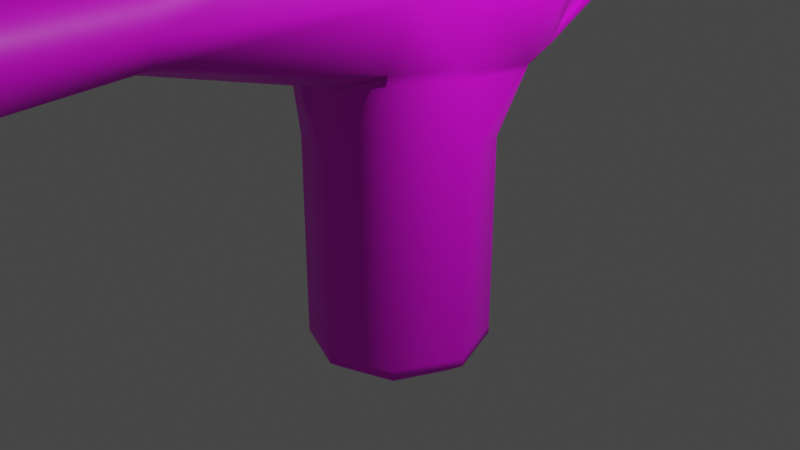 # Source: gun1.blend  (saved by Blender 2.81.16; exported with 4.5.12 LTS)
import bpy
from mathutils import Matrix  # noqa: F401  (used for matrix-valued properties, if any)

bpy.ops.wm.read_factory_settings(use_empty=True)
scene = bpy.context.scene
scene.name = 'Scene'

# ---- collections
col_collection = bpy.data.collections.new('Collection'); scene.collection.children.link(col_collection)

# ---- images (referenced by path relative to the original .blend; pixels are not part of the script)
import os
ASSET_DIR = os.environ.get("B2B_ASSET_DIR", "")  # directory of the original .blend (textures are referenced by path, not embedded)
HERE = os.path.dirname(os.path.abspath(__file__))  # packed textures are extracted next to this script under _unpacked/

def load_image(name, relpath, width, height, colorspace="sRGB"):
    """Load a texture the original file referenced (path relative to the .blend, or extracted next to this script)."""
    p = next((c for c in (os.path.join(HERE, relpath), os.path.join(ASSET_DIR, relpath)) if relpath and os.path.exists(c)), "")
    if p:
        img = bpy.data.images.load(p, check_existing=True)
        img.name = name
    else:  # same state as the original file: an image datablock whose file is absent (Cycles renders it pink)
        img = bpy.data.images.new(name, width, height)
        img.source = "FILE"
        img.filepath = "//" + (relpath or name)
    img.colorspace_settings.name = colorspace
    return img
img_gun1material_base_color = load_image('Gun1Material Base Color', 'Gun1Material Base Color.png', 1024, 1024, 'sRGB')

# ---- materials (node trees are filled in below, after node groups)
mat_gun1material = bpy.data.materials.new('Gun1Material')
mat_gun1material.use_transparent_shadow = False

# ---- material node trees
mat_gun1material.use_nodes = True; mat_gun1material.node_tree.nodes.clear()
_N = mat_gun1material.node_tree.nodes; _L = mat_gun1material.node_tree.links
n0 = _N.new('ShaderNodeOutputMaterial'); n0.name = 'Material Output'; n0.location = (300, 300)
n1 = _N.new('ShaderNodeBsdfPrincipled'); n1.name = 'Principled BSDF'; n1.location = (10, 300)
n1.distribution = 'GGX'
n1.subsurface_method = 'BURLEY'
n1.inputs[3].default_value = 1.45
n1.inputs[27].default_value = (0.0, 0.0, 0.0, 1.0)
n1.inputs[28].default_value = 1.0
n2 = _N.new('ShaderNodeTexImage'); n2.name = 'Image Texture'; n2.location = (-280, 280)
n2.image = img_gun1material_base_color
_L.new(n1.outputs[0], n0.inputs[0])
_L.new(n2.outputs[0], n1.inputs[0])
n0.is_active_output = True

# ---- world
world_world = bpy.data.worlds.new('World'); scene.world = world_world
world_world.use_nodes = True; world_world.node_tree.nodes.clear()
_N = world_world.node_tree.nodes; _L = world_world.node_tree.links
n0 = _N.new('ShaderNodeOutputWorld'); n0.name = 'World Output'; n0.location = (300, 300)
n1 = _N.new('ShaderNodeBackground'); n1.name = 'Background'; n1.location = (10, 300)
n1.inputs[0].default_value = (0.05088, 0.05088, 0.05088, 1.0)
_L.new(n1.outputs[0], n0.inputs[0])
n0.is_active_output = True
world_world.color = (0.05088, 0.05088, 0.05088)
world_world.use_sun_shadow = False
world_world.sun_shadow_jitter_overblur = 0.0

# ---- cameras
cam_camera = bpy.data.cameras.new('Camera')
cam_camera.clip_end = 100.0
cam_camera.ortho_scale = 7.314

# ---- lights
light_light = bpy.data.lights.new('Light', 'POINT')
light_light.transmission_factor = 0.0
light_light.energy = 1000.0
light_light.shadow_soft_size = 0.1
light_light.shadow_maximum_resolution = 0.006
light_light.use_absolute_resolution = True

# ---- meshes
me_cylinder = bpy.data.meshes.new('Cylinder')
me_cylinder.from_pydata([(0.0, 2.994, 2.795), (0.0, 3.583, 0.795), (0.0, 2.172, 2.795), (0.0, 1.583, 0.795), (0.2905, 2.293, 2.795), (0.7071, 1.876, 0.795), (0.4108, 2.583, 2.795), (1.0, 2.583, 0.795), (0.2905, 2.873, 2.795), (0.7071, 3.29, 0.795), (0.0, 3.096, 4.795), (0.0, 2.07, 4.795), (0.3629, 2.22, 4.795), (0.5132, 2.583, 4.795), (0.3629, 2.946, 4.795), (0.0, 3.163, 5.795), (0.0, 2.003, 5.795), (0.4103, 2.173, 5.795), (0.5803, 2.583, 5.795), (0.3039, 3.016, 5.891), (0.0, 2.97, 6.692), (0.0, 2.196, 6.692), (0.2737, 2.309, 6.692), (0.3871, 2.583, 6.692), (0.2737, 2.857, 6.692), (0.0, 2.91, 6.692), (0.0, 2.256, 6.692), (0.2311, 2.352, 6.692), (0.3268, 2.583, 6.692), (0.2311, 2.814, 6.692), (0.0, 2.793, 6.543), (0.0, 2.373, 6.543), (0.1483, 2.435, 6.543), (0.2097, 2.583, 6.543), (0.1483, 2.731, 6.543), (0.0, 2.821, 5.587), (0.0, 2.345, 5.587), (0.1683, 2.415, 5.587), (0.238, 2.583, 5.587), (0.1683, 2.751, 5.587), (0.0, 2.821, 3.948), (0.0, 2.345, 3.948), (0.1683, 2.415, 3.948), (0.238, 2.583, 3.948), (0.1683, 2.751, 3.948), (0.0, 3.872, -0.8109), (0.0, 1.294, -0.8109), (0.9112, 1.672, -0.8109), (1.289, 2.583, -0.8109), (0.9112, 3.494, -0.8109), (0.5639, 2.927, 5.516), (0.0, 3.175, -2.777), (0.5422, 2.905, 5.058), (0.4925, 2.981, 5.693), (0.0, 1.991, -2.777), (0.4186, 2.164, -2.777), (0.5919, 2.583, -2.777), (0.4186, 3.002, -2.777), (0.6294, 2.65, 5.693), (0.0, 2.993, -3.031), (0.4543, 2.942, 4.888), (0.5753, 2.65, 4.888), (0.0, 2.173, -3.031), (0.2897, 2.293, -3.031), (0.4097, 2.583, -3.031), (0.2897, 2.873, -3.031), (0.7343, 3.092, 0.3696), (0.0, 2.769, -2.879), (0.8791, 2.742, 0.3696), (0.9505, 2.742, -0.02754), (0.0, 2.398, -2.879), (0.1311, 2.452, -2.879), (0.1855, 2.583, -2.879), (0.1311, 2.714, -2.879), (0.0, 0.9221, 0.9575), (1.022, 2.742, -0.4247), (0.6458, 0.9221, 0.7053), (0.0, 0.9221, -0.948), (0.8352, 3.193, -0.4247), (0.6991, 0.9221, -0.6425), (0.8091, 1.774, -0.007937), (0.8091, 3.392, -0.007937), (0.0, 3.727, -0.007937), (0.7847, 3.143, -0.02754), (0.8142, 3.356, -0.6823), (0.8866, 2.613, 0.6272), (1.144, 2.583, -0.007937), (0.0, -1.45, 0.77), (0.9526, 0.9221, 0.01986), (0.6478, 3.189, 0.6272), (0.0, -1.308, 0.9575), (1.122, 2.613, -0.6823), (0.6458, -1.308, 0.7053), (0.0, -1.308, -0.948), (0.731, 3.272, -0.02754), (0.6991, -1.308, -0.6425), (0.0, 2.97, 6.657), (0.9526, -1.308, 0.01986), (1.004, 2.613, -0.02754), (1.122, 2.636, -0.007937), (0.5171, -1.45, 0.568), (0.0, -1.45, -0.756), (0.831, 3.339, -0.007937), (0.5599, -1.45, -0.5113), (0.0, -1.45, -0.02057), (0.7629, -1.45, 0.01911), (1.248, 2.636, -0.7061), (0.2736, 2.857, 6.657), (0.3869, 2.583, 6.657), (0.2736, 2.309, 6.657), (0.0, 2.196, 6.657), (0.9197, 3.428, -0.7061), (0.997, 2.636, 0.6902), (0.7423, 3.251, 0.6902), (0.9021, 3.221, -0.4127), (0.9214, 3.21, -0.3936), (0.946, 2.77, 0.3816), (0.9577, 2.792, 0.368), (0.873, 3.161, -0.01282), (0.8516, 3.17, -0.01553), (0.8246, 3.113, 0.368), (0.8011, 3.12, 0.3816), (1.026, 2.792, -0.01282), (1.017, 2.77, -0.01553), (1.095, 2.792, -0.3936), (1.089, 2.77, -0.4127), (0.611, 2.739, 5.058), (0.6417, 2.739, 5.516), (0.606, 2.76, 5.112), (0.5533, 2.887, 5.112), (0.6295, 2.76, 5.462), (0.57, 2.903, 5.462), (0.5658, 2.753, 5.137), (0.52, 2.863, 5.137), (0.5863, 2.753, 5.442), (0.5345, 2.878, 5.442), (0.0, 2.576, -2.879), (0.1252, 3.764, -1.14), (0.7464, 3.506, -1.14), (0.1252, 3.289, -2.481), (0.4105, 3.171, -2.481), (0.9486, 3.357, -1.117), (1.218, 2.707, -1.117), (0.597, 3.005, -2.52), (0.7208, 2.707, -2.52), (1.198, 2.466, -1.114), (0.9301, 1.819, -1.114), (0.7036, 2.466, -2.51), (0.5806, 2.169, -2.51), (0.8121, 1.651, -1.024), (0.0845, 1.35, -1.024), (0.4187, 2.045, -2.594), (0.0845, 1.906, -2.594), (0.2725, 2.984, 6.089), (0.3484, 2.235, 6.186), (0.0, 3.076, 6.186), (0.4927, 2.583, 6.186), (0.0, 2.09, 6.186), (0.4103, 2.993, 5.795), (0.3484, 2.931, 6.186), (0.09115, 3.104, 5.891), (0.09115, 3.06, 6.089), (0.02462, 3.379, 5.929), (0.02462, 3.379, 6.023), (0.0, 3.379, 5.883), (0.0, 3.379, 6.068), (0.3106, 2.265, -2.996), (0.4425, 2.583, -2.996), (0.0, 2.133, -2.996), (0.3106, 2.901, -2.996), (0.0, 3.033, -2.996), (0.6458, -1.215, 0.7053), (0.0, -1.215, 0.9575), (0.0, -1.215, -0.948), (0.9526, -1.215, 0.01986), (0.6991, -1.215, -0.6425), (0.8769, 3.327, -1.091), (1.146, 2.677, -1.091), (0.5253, 2.976, -2.495), (0.649, 2.677, -2.495), (1.134, 2.492, -1.091), (0.8658, 1.846, -1.091), (0.6393, 2.492, -2.487), (0.5163, 2.195, -2.487), (0.7952, 1.692, -1.009), (0.06761, 1.391, -1.009), (0.4018, 2.086, -2.58), (0.06761, 1.947, -2.58), (0.1118, 3.731, -1.129), (0.733, 3.474, -1.129), (0.1118, 3.256, -2.469), (0.3971, 3.138, -2.469), (0.08593, 3.085, 6.084), (0.0, 3.1, 6.176), (0.08593, 3.126, 5.894), (0.0, 3.18, 5.802), (0.028, 3.363, 6.026), (0.028, 3.365, 5.927), (0.0, 3.368, 5.879), (0.0, 3.364, 6.074), (0.0, 1.513, 0.8123), (0.7006, 1.775, 0.7855), (0.8886, 1.592, -0.793), (0.0, 1.255, -0.8254), (0.8244, 1.683, -0.004985)], [], [(2, 3, 5, 4), (4, 5, 7, 6), (203, 202, 79, 77), (6, 7, 9, 8), (8, 9, 1, 0), (6, 8, 14, 13), (2, 4, 12, 11), (8, 0, 10, 14), (4, 6, 13, 12), (107, 96, 20, 24), (13, 14, 60, 61), (11, 12, 17, 16), (14, 10, 15, 158), (12, 13, 18, 17), (109, 108, 23, 22), (108, 107, 24, 23), (110, 109, 22, 21), (28, 29, 34, 33), (24, 20, 25, 29), (22, 23, 28, 27), (23, 24, 29, 28), (21, 22, 27, 26), (26, 27, 32, 31), (29, 25, 30, 34), (27, 28, 33, 32), (39, 35, 40, 44), (33, 34, 39, 38), (31, 32, 37, 36), (34, 30, 35, 39), (32, 33, 38, 37), (37, 38, 43, 42), (38, 39, 44, 43), (36, 37, 42, 41), (56, 57, 143, 144), (82, 81, 49, 45), (83, 66, 121, 119), (86, 80, 47, 48), (201, 200, 74, 76), (48, 49, 111, 106), (167, 166, 63, 64), (54, 55, 151, 152), (69, 75, 125, 123), (51, 45, 137, 139), (47, 55, 148, 146), (120, 117, 122, 118), (84, 94, 83, 78), (91, 84, 78, 75), (94, 89, 66, 83), (169, 167, 64, 65), (166, 168, 62, 63), (85, 98, 69, 68), (78, 83, 119, 114), (170, 169, 65, 59), (111, 102, 94, 84), (59, 65, 73, 67), (64, 63, 71, 72), (102, 113, 89, 94), (53, 58, 127, 50), (65, 64, 72, 73), (63, 62, 70, 71), (118, 122, 124, 115), (98, 91, 75, 69), (99, 106, 91, 98), (204, 201, 76, 88), (68, 69, 123, 116), (66, 68, 116, 121), (202, 204, 88, 79), (89, 85, 68, 66), (171, 172, 90, 92), (49, 81, 102, 111), (7, 5, 80, 86), (1, 9, 81, 82), (97, 92, 100, 105), (7, 86, 99, 112), (9, 7, 112, 113), (81, 9, 113, 102), (112, 99, 98, 85), (175, 174, 97, 95), (174, 171, 92, 97), (173, 175, 95, 93), (105, 104, 101, 103), (113, 112, 85, 89), (106, 111, 84, 91), (100, 87, 104, 105), (93, 95, 103, 101), (92, 90, 87, 100), (95, 97, 105, 103), (86, 48, 106, 99), (157, 154, 109, 110), (156, 159, 107, 108), (154, 156, 108, 109), (159, 155, 96, 107), (115, 124, 125, 114), (121, 116, 117, 120), (120, 118, 119, 121), (124, 122, 123, 125), (118, 115, 114, 119), (122, 117, 116, 123), (75, 78, 114, 125), (14, 158, 53, 60), (158, 18, 58, 53), (18, 13, 61, 58), (50, 127, 130, 131), (60, 53, 50, 52), (61, 60, 52, 126), (58, 61, 126, 127), (131, 130, 134, 135), (52, 50, 131, 129), (126, 52, 129, 128), (127, 126, 128, 130), (132, 133, 135, 134), (129, 131, 135, 133), (128, 129, 133, 132), (130, 128, 132, 134), (71, 70, 136, 72), (72, 136, 67, 73), (137, 138, 189, 188), (49, 57, 140, 138), (57, 51, 139, 140), (45, 49, 138, 137), (143, 141, 176, 178), (49, 48, 142, 141), (57, 49, 141, 143), (48, 56, 144, 142), (147, 145, 180, 182), (55, 56, 147, 148), (48, 47, 146, 145), (56, 48, 145, 147), (151, 149, 184, 186), (47, 46, 150, 149), (55, 47, 149, 151), (46, 54, 152, 150), (19, 160, 161, 153), (17, 18, 156, 154), (18, 158, 159, 156), (16, 17, 154, 157), (160, 19, 158, 15), (19, 153, 159, 158), (199, 196, 163, 165), (153, 161, 155, 159), (163, 162, 164, 165), (196, 197, 162, 163), (197, 198, 164, 162), (51, 57, 169, 170), (55, 54, 168, 166), (57, 56, 167, 169), (56, 55, 166, 167), (77, 79, 175, 173), (88, 76, 171, 174), (79, 88, 174, 175), (76, 74, 172, 171), (176, 177, 179, 178), (144, 143, 178, 179), (142, 144, 179, 177), (141, 142, 177, 176), (180, 181, 183, 182), (145, 146, 181, 180), (146, 148, 183, 181), (148, 147, 182, 183), (184, 185, 187, 186), (152, 151, 186, 187), (150, 152, 187, 185), (149, 150, 185, 184), (188, 189, 191, 190), (139, 137, 188, 190), (140, 139, 190, 191), (138, 140, 191, 189), (160, 15, 195, 194), (161, 160, 194, 192), (155, 161, 192, 193), (194, 195, 198, 197), (192, 194, 197, 196), (193, 192, 196, 199), (47, 80, 204, 202), (80, 5, 201, 204), (5, 3, 200, 201), (46, 47, 202, 203)])
me_cylinder.polygons.foreach_set('use_smooth', [True] * 177)
_uv = me_cylinder.uv_layers.new(name='UVMap')
_uv.uv.foreach_set('vector', [0.8614, 0.2704, 0.6176, 0.3833, 0.5861, 0.2898, 0.8485, 0.232, 0.8485, 0.232, 0.5861, 0.2898, 0.5754, 0.1917, 0.8441, 0.1917, 0.3231, 0.9452, 0.2518, 0.8461, 0.3491, 0.8423, 0.3659, 0.9431, 0.8441, 0.1917, 0.5754, 0.1917, 0.5861, 0.09369, 0.8485, 0.1515, 0.8485, 0.1515, 0.5861, 0.09369, 0.6176, 0.0002226, 0.8614, 0.1131, 0.07992, 0.8885, 0.04037, 0.8848, 0.05711, 0.619, 0.1151, 0.6254, 0.1623, 0.9011, 0.1213, 0.8941, 0.1637, 0.6326, 0.2125, 0.6405, 0.04037, 0.8848, 0.0009591, 0.8829, 0.007897, 0.6165, 0.05711, 0.619, 0.1213, 0.8941, 0.07992, 0.8885, 0.1151, 0.6254, 0.1637, 0.6326, 0.105, 0.4043, 0.07326, 0.387, 0.07559, 0.3829, 0.1065, 0.4002, 0.1151, 0.6254, 0.05711, 0.619, 0.06938, 0.6035, 0.1074, 0.6093, 0.2125, 0.6405, 0.1637, 0.6326, 0.1781, 0.5184, 0.232, 0.5195, 0.05711, 0.619, 0.007897, 0.6165, 0.01833, 0.4937, 0.0725, 0.5076, 0.1637, 0.6326, 0.1151, 0.6254, 0.129, 0.5162, 0.1781, 0.5184, 0.1745, 0.4124, 0.1389, 0.4123, 0.1393, 0.4081, 0.174, 0.4082, 0.1389, 0.4123, 0.105, 0.4043, 0.1065, 0.4002, 0.1393, 0.4081, 0.2119, 0.4034, 0.1745, 0.4124, 0.174, 0.4082, 0.2109, 0.3992, 0.1403, 0.4009, 0.109, 0.394, 0.1193, 0.3688, 0.1445, 0.3727, 0.1065, 0.4002, 0.07559, 0.3829, 0.08141, 0.3784, 0.109, 0.394, 0.174, 0.4082, 0.1393, 0.4081, 0.1403, 0.4009, 0.1732, 0.4006, 0.1393, 0.4081, 0.1065, 0.4002, 0.109, 0.394, 0.1403, 0.4009, 0.2109, 0.3992, 0.174, 0.4082, 0.1732, 0.4006, 0.2056, 0.3919, 0.2056, 0.3919, 0.1732, 0.4006, 0.17, 0.3723, 0.1946, 0.3694, 0.109, 0.394, 0.08141, 0.3784, 0.09663, 0.3606, 0.1193, 0.3688, 0.1732, 0.4006, 0.1403, 0.4009, 0.1445, 0.3727, 0.17, 0.3723, 0.1349, 0.226, 0.1094, 0.2234, 0.1326, 0.0002226, 0.1575, 0.002803, 0.1445, 0.3727, 0.1193, 0.3688, 0.1349, 0.226, 0.1595, 0.2285, 0.1946, 0.3694, 0.17, 0.3723, 0.1841, 0.231, 0.2086, 0.2335, 0.1193, 0.3688, 0.09663, 0.3606, 0.1094, 0.2234, 0.1349, 0.226, 0.17, 0.3723, 0.1445, 0.3727, 0.1595, 0.2285, 0.1841, 0.231, 0.1841, 0.231, 0.1595, 0.2285, 0.1823, 0.005406, 0.2072, 0.008014, 0.1595, 0.2285, 0.1349, 0.226, 0.1575, 0.002803, 0.1823, 0.005406, 0.2086, 0.2335, 0.1841, 0.231, 0.2072, 0.008014, 0.232, 0.01063, 0.4989, 0.2753, 0.5102, 0.3477, 0.4682, 0.3445, 0.4581, 0.29, 0.7594, 0.5778, 0.7426, 0.6922, 0.6354, 0.6981, 0.6459, 0.5585, 0.7414, 0.7297, 0.7883, 0.7412, 0.7816, 0.7474, 0.7411, 0.7379, 0.743, 0.8346, 0.7558, 0.95, 0.6429, 0.9649, 0.6341, 0.8275, 0.2451, 0.6424, 0.2874, 0.5596, 0.3619, 0.5603, 0.3554, 0.649, 0.6341, 0.8275, 0.6354, 0.6981, 0.6484, 0.7048, 0.6486, 0.8207, 0.5754, 0.4553, 0.5866, 0.4117, 0.5916, 0.4158, 0.5817, 0.4548, 0.5424, 0.1436, 0.5107, 0.2058, 0.488, 0.1883, 0.5155, 0.1375, 0.743, 0.797, 0.6945, 0.7908, 0.701, 0.7837, 0.7424, 0.7888, 0.5421, 0.4099, 0.3095, 0.5581, 0.3391, 0.5201, 0.4969, 0.4205, 0.259, 0.1271, 0.5107, 0.2058, 0.4676, 0.207, 0.294, 0.1538, 0.7791, 0.7493, 0.7782, 0.7789, 0.7424, 0.7863, 0.741, 0.7404, 0.6664, 0.7188, 0.7416, 0.7157, 0.7414, 0.7297, 0.6937, 0.7344, 0.6628, 0.8074, 0.6664, 0.7188, 0.6937, 0.7344, 0.6945, 0.7908, 0.7416, 0.7157, 0.8199, 0.7286, 0.7883, 0.7412, 0.7414, 0.7297, 0.5932, 0.4963, 0.5754, 0.4553, 0.5817, 0.4548, 0.5975, 0.4915, 0.5866, 0.4117, 0.6208, 0.3837, 0.6234, 0.3902, 0.5916, 0.4158, 0.8169, 0.7989, 0.7427, 0.8109, 0.743, 0.797, 0.7891, 0.7868, 0.6937, 0.7344, 0.7414, 0.7297, 0.7411, 0.7379, 0.7025, 0.7414, 0.6313, 0.5184, 0.5932, 0.4963, 0.5975, 0.4915, 0.6328, 0.5116, 0.6484, 0.7048, 0.7426, 0.6987, 0.7416, 0.7157, 0.6664, 0.7188, 0.6328, 0.5116, 0.5975, 0.4915, 0.6222, 0.4679, 0.6393, 0.4759, 0.5817, 0.4548, 0.5916, 0.4158, 0.62, 0.435, 0.615, 0.4518, 0.7426, 0.6987, 0.8345, 0.717, 0.8199, 0.7286, 0.7416, 0.7157, 0.07921, 0.5225, 0.1186, 0.5295, 0.107, 0.5469, 0.08597, 0.543, 0.5975, 0.4915, 0.5817, 0.4548, 0.615, 0.4518, 0.6222, 0.4679, 0.5916, 0.4158, 0.6234, 0.3902, 0.6355, 0.4244, 0.62, 0.435, 0.741, 0.7404, 0.7424, 0.7863, 0.7035, 0.7816, 0.7046, 0.7434, 0.7427, 0.8109, 0.6628, 0.8074, 0.6945, 0.7908, 0.743, 0.797, 0.7431, 0.8281, 0.6486, 0.8207, 0.6628, 0.8074, 0.7427, 0.8109, 0.2554, 0.7441, 0.2451, 0.6424, 0.3554, 0.649, 0.3551, 0.747, 0.7891, 0.7868, 0.743, 0.797, 0.7424, 0.7888, 0.7803, 0.7806, 0.7883, 0.7412, 0.7891, 0.7868, 0.7803, 0.7806, 0.7816, 0.7474, 0.2518, 0.8461, 0.2554, 0.7441, 0.3551, 0.747, 0.3491, 0.8423, 0.8199, 0.7286, 0.8169, 0.7989, 0.7891, 0.7868, 0.7883, 0.7412, 0.9045, 0.05236, 0.9846, 0.0002226, 0.992, 0.01197, 0.914, 0.06087, 0.6354, 0.6981, 0.7426, 0.6922, 0.7426, 0.6987, 0.6484, 0.7048, 0.8487, 0.8162, 0.8695, 0.9231, 0.7558, 0.95, 0.743, 0.8346, 0.8695, 0.6069, 0.8493, 0.7118, 0.7426, 0.6922, 0.7594, 0.5778, 0.8738, 0.1375, 0.914, 0.06087, 0.9345, 0.08029, 0.9015, 0.1418, 0.8487, 0.8162, 0.743, 0.8346, 0.7431, 0.8281, 0.8353, 0.811, 0.8493, 0.7118, 0.8487, 0.8162, 0.8353, 0.811, 0.8345, 0.717, 0.7426, 0.6922, 0.8493, 0.7118, 0.8345, 0.717, 0.7426, 0.6987, 0.8353, 0.811, 0.7431, 0.8281, 0.7427, 0.8109, 0.8169, 0.7989, 0.8715, 0.2221, 0.8618, 0.1356, 0.8738, 0.1375, 0.8824, 0.2176, 0.8618, 0.1356, 0.9045, 0.05236, 0.914, 0.06087, 0.8738, 0.1375, 0.9301, 0.304, 0.8715, 0.2221, 0.8824, 0.2176, 0.9401, 0.2968, 0.9015, 0.1418, 0.9998, 0.164, 0.9604, 0.268, 0.909, 0.2064, 0.8345, 0.717, 0.8353, 0.811, 0.8169, 0.7989, 0.8199, 0.7286, 0.6486, 0.8207, 0.6484, 0.7048, 0.6664, 0.7188, 0.6628, 0.8074, 0.9345, 0.08029, 0.9998, 0.04515, 0.9998, 0.164, 0.9015, 0.1418, 0.9401, 0.2968, 0.8824, 0.2176, 0.909, 0.2064, 0.9604, 0.268, 0.914, 0.06087, 0.992, 0.01197, 0.9998, 0.04515, 0.9345, 0.08029, 0.8824, 0.2176, 0.8738, 0.1375, 0.9015, 0.1418, 0.909, 0.2064, 0.743, 0.8346, 0.6341, 0.8275, 0.6486, 0.8207, 0.7431, 0.8281, 0.2261, 0.4667, 0.178, 0.471, 0.1745, 0.4124, 0.2119, 0.4034, 0.1327, 0.4695, 0.08566, 0.4605, 0.105, 0.4043, 0.1389, 0.4123, 0.178, 0.471, 0.1327, 0.4695, 0.1389, 0.4123, 0.1745, 0.4124, 0.08566, 0.4605, 0.04193, 0.4416, 0.07326, 0.387, 0.105, 0.4043, 0.7046, 0.7434, 0.7035, 0.7816, 0.701, 0.7837, 0.7025, 0.7414, 0.7816, 0.7474, 0.7803, 0.7806, 0.7782, 0.7789, 0.7791, 0.7493, 0.7791, 0.7493, 0.741, 0.7404, 0.7411, 0.7379, 0.7816, 0.7474, 0.7035, 0.7816, 0.7424, 0.7863, 0.7424, 0.7888, 0.701, 0.7837, 0.741, 0.7404, 0.7046, 0.7434, 0.7025, 0.7414, 0.7411, 0.7379, 0.7424, 0.7863, 0.7782, 0.7789, 0.7803, 0.7806, 0.7424, 0.7888, 0.6945, 0.7908, 0.6937, 0.7344, 0.7025, 0.7414, 0.701, 0.7837, 0.05711, 0.619, 0.0725, 0.5076, 0.07921, 0.5225, 0.06938, 0.6035, 0.0725, 0.5076, 0.129, 0.5162, 0.1186, 0.5295, 0.07921, 0.5225, 0.129, 0.5162, 0.1151, 0.6254, 0.1074, 0.6093, 0.1186, 0.5295, 0.08597, 0.543, 0.107, 0.5469, 0.1041, 0.5515, 0.08747, 0.5489, 0.06938, 0.6035, 0.07921, 0.5225, 0.08597, 0.543, 0.08096, 0.5856, 0.1074, 0.6093, 0.06938, 0.6035, 0.08096, 0.5856, 0.1007, 0.5887, 0.1186, 0.5295, 0.1074, 0.6093, 0.1007, 0.5887, 0.107, 0.5469, 0.08747, 0.5489, 0.1041, 0.5515, 0.1006, 0.555, 0.08996, 0.554, 0.08096, 0.5856, 0.08597, 0.543, 0.08747, 0.5489, 0.08351, 0.5809, 0.1007, 0.5887, 0.08096, 0.5856, 0.08351, 0.5809, 0.09951, 0.5828, 0.107, 0.5469, 0.1007, 0.5887, 0.09951, 0.5828, 0.1041, 0.5515, 0.09653, 0.5783, 0.08792, 0.5764, 0.08996, 0.554, 0.1006, 0.555, 0.08351, 0.5809, 0.08747, 0.5489, 0.08996, 0.554, 0.08792, 0.5764, 0.09951, 0.5828, 0.08351, 0.5809, 0.08792, 0.5764, 0.09653, 0.5783, 0.1041, 0.5515, 0.09951, 0.5828, 0.09653, 0.5783, 0.1006, 0.555, 0.62, 0.435, 0.6355, 0.4244, 0.6393, 0.4492, 0.615, 0.4518, 0.615, 0.4518, 0.6393, 0.4492, 0.6393, 0.4759, 0.6222, 0.4679, 0.3391, 0.5201, 0.3014, 0.4284, 0.3092, 0.4304, 0.3407, 0.5123, 0.2497, 0.4267, 0.5102, 0.3477, 0.4737, 0.3744, 0.3014, 0.4284, 0.5102, 0.3477, 0.5421, 0.4099, 0.4969, 0.4205, 0.4737, 0.3744, 0.3095, 0.5581, 0.2497, 0.4267, 0.3014, 0.4284, 0.3391, 0.5201, 0.4682, 0.3445, 0.29, 0.3968, 0.2976, 0.3824, 0.4537, 0.3395, 0.2497, 0.4267, 0.2325, 0.2728, 0.2749, 0.2896, 0.29, 0.3968, 0.5102, 0.3477, 0.2497, 0.4267, 0.29, 0.3968, 0.4682, 0.3445, 0.2325, 0.2728, 0.4989, 0.2753, 0.4581, 0.29, 0.2749, 0.2896, 0.4612, 0.2611, 0.2781, 0.2579, 0.2883, 0.2477, 0.45, 0.2529, 0.5107, 0.2058, 0.4989, 0.2753, 0.4612, 0.2611, 0.4676, 0.207, 0.2325, 0.2728, 0.259, 0.1271, 0.294, 0.1538, 0.2781, 0.2579, 0.4989, 0.2753, 0.2325, 0.2728, 0.2781, 0.2579, 0.4612, 0.2611, 0.488, 0.1883, 0.2921, 0.1258, 0.3004, 0.1213, 0.4833, 0.1812, 0.259, 0.1271, 0.3247, 0.0002226, 0.3418, 0.02424, 0.2921, 0.1258, 0.5107, 0.2058, 0.259, 0.1271, 0.2921, 0.1258, 0.488, 0.1883, 0.3247, 0.0002226, 0.5424, 0.1436, 0.5155, 0.1375, 0.3418, 0.02424, 0.06372, 0.4927, 0.03417, 0.4837, 0.04622, 0.4581, 0.0707, 0.4678, 0.1781, 0.5184, 0.129, 0.5162, 0.1327, 0.4695, 0.178, 0.471, 0.129, 0.5162, 0.0725, 0.5076, 0.08566, 0.4605, 0.1327, 0.4695, 0.232, 0.5195, 0.1781, 0.5184, 0.178, 0.471, 0.2261, 0.4667, 0.03417, 0.4837, 0.06372, 0.4927, 0.0725, 0.5076, 0.01833, 0.4937, 0.06372, 0.4927, 0.0707, 0.4678, 0.08566, 0.4605, 0.0725, 0.5076, 0.007176, 0.453, 0.008248, 0.4595, 0.006454, 0.4596, 0.005363, 0.4539, 0.0707, 0.4678, 0.04622, 0.4581, 0.04193, 0.4416, 0.08566, 0.4605, 0.006454, 0.4596, 0.003843, 0.4684, 0.0002226, 0.4728, 0.005363, 0.4539, 0.008248, 0.4595, 0.00517, 0.4693, 0.003843, 0.4684, 0.006454, 0.4596, 0.00517, 0.4693, 0.0009609, 0.4739, 0.0002226, 0.4728, 0.003843, 0.4684, 0.5421, 0.4099, 0.5102, 0.3477, 0.5507, 0.3349, 0.5749, 0.3836, 0.5107, 0.2058, 0.5424, 0.1436, 0.5749, 0.17, 0.5506, 0.2183, 0.5102, 0.3477, 0.4989, 0.2753, 0.5426, 0.2758, 0.5507, 0.3349, 0.4989, 0.2753, 0.5107, 0.2058, 0.5506, 0.2183, 0.5426, 0.2758, 0.3659, 0.9431, 0.3491, 0.8423, 0.631, 0.8393, 0.6337, 0.9306, 0.3551, 0.747, 0.3554, 0.649, 0.6318, 0.6541, 0.6309, 0.7476, 0.3491, 0.8423, 0.3551, 0.747, 0.6309, 0.7476, 0.631, 0.8393, 0.3554, 0.649, 0.3619, 0.5603, 0.6337, 0.566, 0.6318, 0.6541, 0.2976, 0.3824, 0.29, 0.2985, 0.4496, 0.3013, 0.4537, 0.3395, 0.4581, 0.29, 0.4682, 0.3445, 0.4537, 0.3395, 0.4496, 0.3013, 0.2749, 0.2896, 0.4581, 0.29, 0.4496, 0.3013, 0.29, 0.2985, 0.29, 0.3968, 0.2749, 0.2896, 0.29, 0.2985, 0.2976, 0.3824, 0.2883, 0.2477, 0.3046, 0.1654, 0.4572, 0.2146, 0.45, 0.2529, 0.2781, 0.2579, 0.294, 0.1538, 0.3046, 0.1654, 0.2883, 0.2477, 0.294, 0.1538, 0.4676, 0.207, 0.4572, 0.2146, 0.3046, 0.1654, 0.4676, 0.207, 0.4612, 0.2611, 0.45, 0.2529, 0.4572, 0.2146, 0.3004, 0.1213, 0.3461, 0.03331, 0.5071, 0.1404, 0.4833, 0.1812, 0.5155, 0.1375, 0.488, 0.1883, 0.4833, 0.1812, 0.5071, 0.1404, 0.3418, 0.02424, 0.5155, 0.1375, 0.5071, 0.1404, 0.3461, 0.03331, 0.2921, 0.1258, 0.3418, 0.02424, 0.3461, 0.03331, 0.3004, 0.1213, 0.3407, 0.5123, 0.3092, 0.4304, 0.4714, 0.3811, 0.4894, 0.42, 0.4969, 0.4205, 0.3391, 0.5201, 0.3407, 0.5123, 0.4894, 0.42, 0.4737, 0.3744, 0.4969, 0.4205, 0.4894, 0.42, 0.4714, 0.3811, 0.3014, 0.4284, 0.4737, 0.3744, 0.4714, 0.3811, 0.3092, 0.4304, 0.03417, 0.4837, 0.01833, 0.4937, 0.01685, 0.492, 0.03142, 0.4824, 0.04622, 0.4581, 0.03417, 0.4837, 0.03142, 0.4824, 0.04273, 0.4583, 0.04193, 0.4416, 0.04622, 0.4581, 0.04273, 0.4583, 0.03913, 0.4428, 0.03142, 0.4824, 0.01685, 0.492, 0.0009609, 0.4739, 0.00517, 0.4693, 0.04273, 0.4583, 0.03142, 0.4824, 0.00517, 0.4693, 0.008248, 0.4595, 0.03913, 0.4428, 0.04273, 0.4583, 0.008248, 0.4595, 0.007176, 0.453, 0.2411, 0.8465, 0.2438, 0.7433, 0.2554, 0.7441, 0.2518, 0.8461, 0.2438, 0.7433, 0.2325, 0.6415, 0.2451, 0.6424, 0.2554, 0.7441, 0.2325, 0.6415, 0.2785, 0.5585, 0.2874, 0.5596, 0.2451, 0.6424, 0.3179, 0.9466, 0.2411, 0.8465, 0.2518, 0.8461, 0.3231, 0.9452])
me_cylinder.materials.append(mat_gun1material)
me_cylinder.use_remesh_fix_poles = True
me_cylinder.use_remesh_preserve_attributes = False
me_cylinder.use_mirror_vertex_groups = False
me_cylinder.use_paint_bone_selection = False
me_cylinder.use_paint_mask = True
me_cylinder.update()

# ---- objects
ob_light = bpy.data.objects.new('Light', light_light)
ob_camera = bpy.data.objects.new('Camera', cam_camera)
ob_cylinder = bpy.data.objects.new('Cylinder', me_cylinder)

# ---- transforms, parenting, visibility, modifiers, constraints
ob_light.location = (4.076, 1.005, 5.904)
ob_light.rotation_euler = (0.6503, 0.05522, 1.866)
ob_light.lock_rotations_4d = False
ob_light.empty_display_type = 'ARROWS'
ob_light.color = (0.0, 0.0, 0.0, 0.0)
ob_light.lineart.crease_threshold = 0.0
ob_camera.location = (7.359, -6.926, 4.958)
ob_camera.rotation_euler = (1.109, 0.0, 0.8149)
ob_camera.lock_rotations_4d = False
ob_camera.empty_display_type = 'ARROWS'
ob_camera.color = (0.0, 0.0, 0.0, 0.0)
ob_camera.display_type = 'WIRE'
ob_camera.lineart.crease_threshold = 0.0
ob_cylinder.location = (0.0, 0.0, 0.0)
ob_cylinder.rotation_euler = (1.571, 2.22e-16, 2.22e-16)
ob_cylinder.lineart.crease_threshold = 0.0
_m = ob_cylinder.modifiers.new('Mirror', 'MIRROR')
_m.use_clip = True

# ---- collection membership
col_collection.objects.link(ob_light)
col_collection.objects.link(ob_camera)
col_collection.objects.link(ob_cylinder)

# ---- scene / render settings (as saved in the file)
scene.camera = ob_camera
scene.frame_start = 1; scene.frame_end = 250; scene.frame_set(1)
scene.render.engine = 'BLENDER_EEVEE_NEXT'
scene.cycles.use_denoising = False
scene.cycles.samples = 128
scene.cycles.sampling_pattern = 'TABULATED_SOBOL'
scene.cycles.use_adaptive_sampling = False
scene.cycles.use_light_tree = False
scene.view_settings.view_transform = 'Filmic'
bpy.context.view_layer.update()
